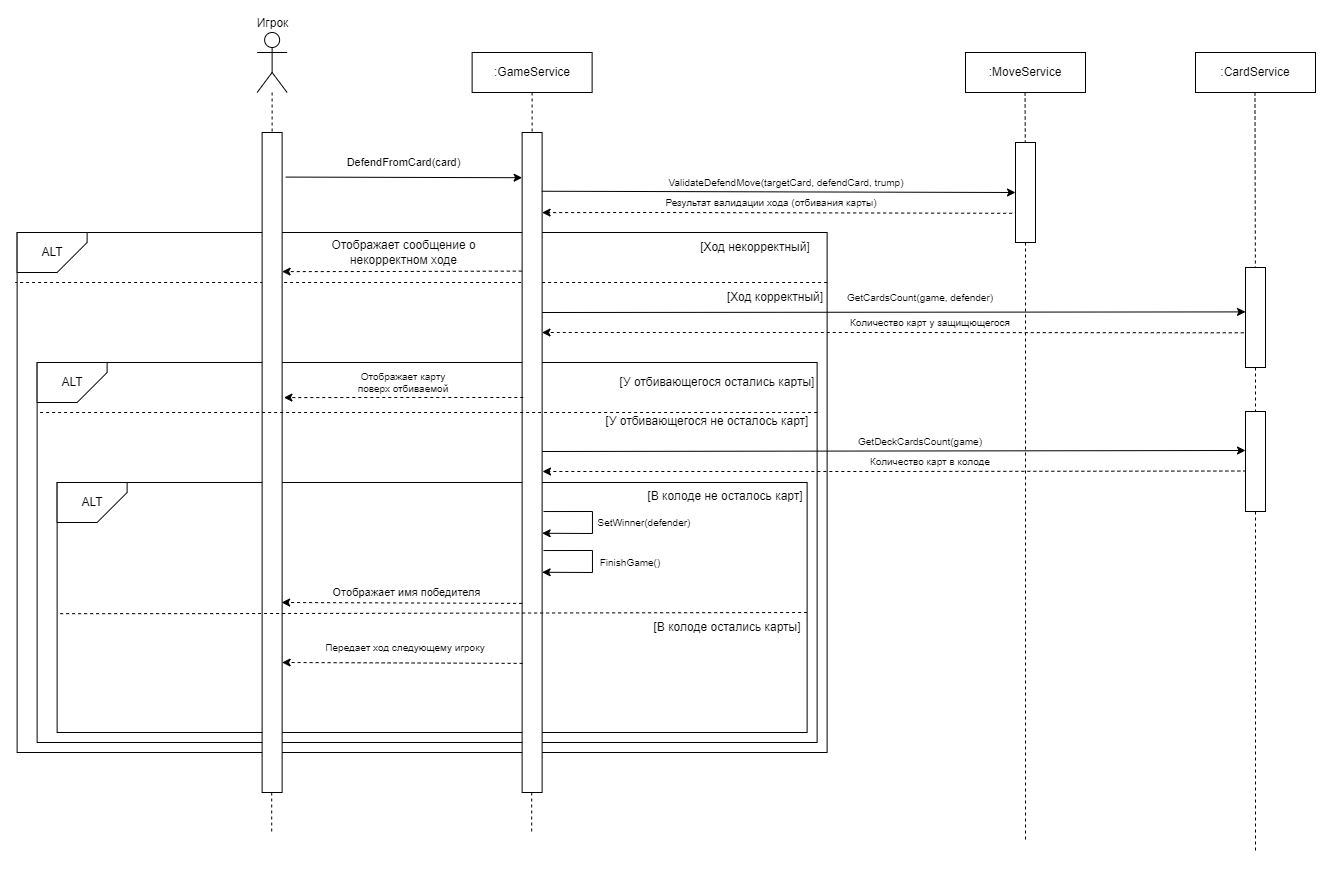

The diagram above was exported from draw.io. Its source (the exported page's mxGraphModel, read from the mxfile embedded in the PNG):
<mxGraphModel dx="420" dy="-502" grid="1" gridSize="10" guides="1" tooltips="1" connect="1" arrows="1" fold="1" page="1" pageScale="1" pageWidth="827" pageHeight="1169" math="0" shadow="0">
  <root>
    <mxCell id="0" />
    <mxCell id="1" parent="0" />
    <mxCell id="kXN6u7sGLQjS9zst5kEX-713" value="Игрок" style="shape=umlActor;verticalLabelPosition=top;verticalAlign=bottom;html=1;outlineConnect=0;labelPosition=center;align=center;" vertex="1" parent="1">
      <mxGeometry x="1211.62" y="1380" width="30" height="60" as="geometry" />
    </mxCell>
    <mxCell id="kXN6u7sGLQjS9zst5kEX-714" value=":GameService" style="rounded=0;whiteSpace=wrap;html=1;" vertex="1" parent="1">
      <mxGeometry x="1426.62" y="1400" width="120" height="40" as="geometry" />
    </mxCell>
    <mxCell id="kXN6u7sGLQjS9zst5kEX-715" value="" style="endArrow=none;dashed=1;html=1;rounded=0;entryX=0.5;entryY=0;entryDx=0;entryDy=0;" edge="1" parent="1" source="kXN6u7sGLQjS9zst5kEX-713" target="kXN6u7sGLQjS9zst5kEX-739">
      <mxGeometry width="50" height="50" relative="1" as="geometry">
        <mxPoint x="1226.62" y="1420" as="sourcePoint" />
        <mxPoint x="1376.62" y="1550" as="targetPoint" />
      </mxGeometry>
    </mxCell>
    <mxCell id="kXN6u7sGLQjS9zst5kEX-716" value="" style="endArrow=none;dashed=1;html=1;rounded=0;entryX=0.5;entryY=0;entryDx=0;entryDy=0;exitX=0.5;exitY=1;exitDx=0;exitDy=0;" edge="1" parent="1" source="kXN6u7sGLQjS9zst5kEX-714" target="kXN6u7sGLQjS9zst5kEX-740">
      <mxGeometry width="50" height="50" relative="1" as="geometry">
        <mxPoint x="1366.62" y="1420" as="sourcePoint" />
        <mxPoint x="1366.62" y="1480" as="targetPoint" />
      </mxGeometry>
    </mxCell>
    <mxCell id="kXN6u7sGLQjS9zst5kEX-717" value="" style="endArrow=classic;html=1;rounded=0;exitX=1.186;exitY=0.041;exitDx=0;exitDy=0;exitPerimeter=0;entryX=0.005;entryY=0.153;entryDx=0;entryDy=0;entryPerimeter=0;" edge="1" parent="1">
      <mxGeometry width="50" height="50" relative="1" as="geometry">
        <mxPoint x="1240.24" y="1524.5699999999997" as="sourcePoint" />
        <mxPoint x="1476.62" y="1525.2200000000003" as="targetPoint" />
      </mxGeometry>
    </mxCell>
    <mxCell id="kXN6u7sGLQjS9zst5kEX-718" value="DefendFromCard(card)" style="edgeLabel;html=1;align=center;verticalAlign=middle;resizable=0;points=[];" vertex="1" connectable="0" parent="kXN6u7sGLQjS9zst5kEX-717">
      <mxGeometry x="-0.1031" y="-2" relative="1" as="geometry">
        <mxPoint x="11" y="-17" as="offset" />
      </mxGeometry>
    </mxCell>
    <mxCell id="kXN6u7sGLQjS9zst5kEX-720" value="ValidateDefendMove(targetCard, defendCard, trump)" style="text;html=1;align=center;verticalAlign=middle;whiteSpace=wrap;rounded=0;fontSize=10;" vertex="1" parent="1">
      <mxGeometry x="1610" y="1520" width="261.62" height="20" as="geometry" />
    </mxCell>
    <mxCell id="kXN6u7sGLQjS9zst5kEX-721" value="" style="rounded=0;whiteSpace=wrap;html=1;" vertex="1" parent="1">
      <mxGeometry x="971.6200000000001" y="1580" width="810" height="520" as="geometry" />
    </mxCell>
    <mxCell id="kXN6u7sGLQjS9zst5kEX-722" value="ALT" style="shape=card;whiteSpace=wrap;html=1;direction=south;flipH=0;flipV=1;" vertex="1" parent="1">
      <mxGeometry x="971.6200000000001" y="1580" width="70" height="40" as="geometry" />
    </mxCell>
    <mxCell id="kXN6u7sGLQjS9zst5kEX-723" value="[Ход некорректный]" style="text;html=1;align=center;verticalAlign=middle;whiteSpace=wrap;rounded=0;" vertex="1" parent="1">
      <mxGeometry x="1620" y="1580" width="180" height="30" as="geometry" />
    </mxCell>
    <mxCell id="kXN6u7sGLQjS9zst5kEX-724" value="" style="endArrow=classic;html=1;rounded=0;entryX=1.15;entryY=0.367;entryDx=0;entryDy=0;entryPerimeter=0;exitX=-0.017;exitY=0.21;exitDx=0;exitDy=0;exitPerimeter=0;dashed=1;" edge="1" parent="1" source="kXN6u7sGLQjS9zst5kEX-740">
      <mxGeometry width="50" height="50" relative="1" as="geometry">
        <mxPoint x="1477.12" y="1620" as="sourcePoint" />
        <mxPoint x="1236.62" y="1619.1099999999997" as="targetPoint" />
        <Array as="points">
          <mxPoint x="1348.62" y="1619" />
        </Array>
      </mxGeometry>
    </mxCell>
    <mxCell id="kXN6u7sGLQjS9zst5kEX-725" value="Отображает сообщение о некорректном ходе" style="text;html=1;align=center;verticalAlign=middle;whiteSpace=wrap;rounded=0;" vertex="1" parent="1">
      <mxGeometry x="1281.62" y="1585" width="153" height="30" as="geometry" />
    </mxCell>
    <mxCell id="kXN6u7sGLQjS9zst5kEX-726" value="[Ход корректный]" style="text;html=1;align=center;verticalAlign=middle;whiteSpace=wrap;rounded=0;" vertex="1" parent="1">
      <mxGeometry x="1640" y="1630" width="180" height="30" as="geometry" />
    </mxCell>
    <mxCell id="kXN6u7sGLQjS9zst5kEX-728" value="GetCardsCount(game, defender)" style="text;html=1;align=center;verticalAlign=middle;whiteSpace=wrap;rounded=0;fontSize=10;" vertex="1" parent="1">
      <mxGeometry x="1800" y="1635" width="150" height="20" as="geometry" />
    </mxCell>
    <mxCell id="kXN6u7sGLQjS9zst5kEX-729" value="" style="rounded=0;whiteSpace=wrap;html=1;" vertex="1" parent="1">
      <mxGeometry x="991.6200000000001" y="1710" width="780" height="380" as="geometry" />
    </mxCell>
    <mxCell id="kXN6u7sGLQjS9zst5kEX-730" value="ALT" style="shape=card;whiteSpace=wrap;html=1;direction=south;flipH=0;flipV=1;" vertex="1" parent="1">
      <mxGeometry x="991.6200000000001" y="1710" width="70" height="40" as="geometry" />
    </mxCell>
    <mxCell id="kXN6u7sGLQjS9zst5kEX-731" value="" style="endArrow=none;dashed=1;html=1;rounded=0;entryX=0;entryY=0.321;entryDx=0;entryDy=0;entryPerimeter=0;" edge="1" parent="1">
      <mxGeometry width="50" height="50" relative="1" as="geometry">
        <mxPoint x="1781.62" y="1630" as="sourcePoint" />
        <mxPoint x="970" y="1630" as="targetPoint" />
      </mxGeometry>
    </mxCell>
    <mxCell id="kXN6u7sGLQjS9zst5kEX-732" value="[У отбивающегося остались карты]" style="text;html=1;align=center;verticalAlign=middle;whiteSpace=wrap;rounded=0;" vertex="1" parent="1">
      <mxGeometry x="1571.62" y="1715" width="200" height="30" as="geometry" />
    </mxCell>
    <mxCell id="kXN6u7sGLQjS9zst5kEX-733" value="Отображает карту поверх отбиваемой" style="text;html=1;align=center;verticalAlign=middle;whiteSpace=wrap;rounded=0;fontSize=10;" vertex="1" parent="1">
      <mxGeometry x="1303.12" y="1720" width="110" height="20" as="geometry" />
    </mxCell>
    <mxCell id="kXN6u7sGLQjS9zst5kEX-734" value="[У отбивающегося не осталось карт]" style="text;html=1;align=center;verticalAlign=middle;whiteSpace=wrap;rounded=0;" vertex="1" parent="1">
      <mxGeometry x="1551.62" y="1754" width="220" height="30" as="geometry" />
    </mxCell>
    <mxCell id="kXN6u7sGLQjS9zst5kEX-736" value="GetDeckCardsCount(game)" style="text;html=1;align=center;verticalAlign=middle;whiteSpace=wrap;rounded=0;fontSize=10;" vertex="1" parent="1">
      <mxGeometry x="1820" y="1779" width="110" height="20" as="geometry" />
    </mxCell>
    <mxCell id="kXN6u7sGLQjS9zst5kEX-737" value="" style="rounded=0;whiteSpace=wrap;html=1;" vertex="1" parent="1">
      <mxGeometry x="1011.62" y="1830" width="750" height="250" as="geometry" />
    </mxCell>
    <mxCell id="kXN6u7sGLQjS9zst5kEX-738" value="ALT" style="shape=card;whiteSpace=wrap;html=1;direction=south;flipH=0;flipV=1;" vertex="1" parent="1">
      <mxGeometry x="1011.6200000000001" y="1830" width="70" height="40" as="geometry" />
    </mxCell>
    <mxCell id="kXN6u7sGLQjS9zst5kEX-739" value="" style="rounded=0;whiteSpace=wrap;html=1;" vertex="1" parent="1">
      <mxGeometry x="1216.62" y="1480" width="20" height="660" as="geometry" />
    </mxCell>
    <mxCell id="kXN6u7sGLQjS9zst5kEX-740" value="" style="rounded=0;whiteSpace=wrap;html=1;" vertex="1" parent="1">
      <mxGeometry x="1476.62" y="1480" width="20" height="660" as="geometry" />
    </mxCell>
    <mxCell id="kXN6u7sGLQjS9zst5kEX-741" value="" style="endArrow=none;dashed=1;html=1;rounded=0;entryX=0;entryY=0.321;entryDx=0;entryDy=0;entryPerimeter=0;" edge="1" parent="1">
      <mxGeometry width="50" height="50" relative="1" as="geometry">
        <mxPoint x="1771.62" y="1760" as="sourcePoint" />
        <mxPoint x="991.6200000000001" y="1760" as="targetPoint" />
      </mxGeometry>
    </mxCell>
    <mxCell id="kXN6u7sGLQjS9zst5kEX-742" value="[В колоде не осталось карт]" style="text;html=1;align=center;verticalAlign=middle;whiteSpace=wrap;rounded=0;" vertex="1" parent="1">
      <mxGeometry x="1570" y="1829" width="220" height="30" as="geometry" />
    </mxCell>
    <mxCell id="kXN6u7sGLQjS9zst5kEX-743" value="" style="endArrow=classic;html=1;rounded=0;entryX=1;entryY=0.5;entryDx=0;entryDy=0;exitX=0.025;exitY=0.51;exitDx=0;exitDy=0;exitPerimeter=0;dashed=1;" edge="1" parent="1">
      <mxGeometry width="50" height="50" relative="1" as="geometry">
        <mxPoint x="1476.62" y="1950.8999999999996" as="sourcePoint" />
        <mxPoint x="1236.12" y="1950" as="targetPoint" />
      </mxGeometry>
    </mxCell>
    <mxCell id="kXN6u7sGLQjS9zst5kEX-744" value="Отображает имя победителя" style="edgeLabel;html=1;align=center;verticalAlign=middle;resizable=0;points=[];" vertex="1" connectable="0" parent="kXN6u7sGLQjS9zst5kEX-743">
      <mxGeometry x="-0.1301" y="-2" relative="1" as="geometry">
        <mxPoint x="-12" y="-9" as="offset" />
      </mxGeometry>
    </mxCell>
    <mxCell id="kXN6u7sGLQjS9zst5kEX-745" value="" style="endArrow=none;dashed=1;html=1;rounded=0;entryX=-0.002;entryY=0.218;entryDx=0;entryDy=0;entryPerimeter=0;exitX=0.998;exitY=0.211;exitDx=0;exitDy=0;exitPerimeter=0;" edge="1" parent="1">
      <mxGeometry width="50" height="50" relative="1" as="geometry">
        <mxPoint x="1761.62" y="1960" as="sourcePoint" />
        <mxPoint x="1011.6200000000001" y="1961.1899999999996" as="targetPoint" />
        <Array as="points">
          <mxPoint x="1163.1200000000001" y="1961.13" />
        </Array>
      </mxGeometry>
    </mxCell>
    <mxCell id="kXN6u7sGLQjS9zst5kEX-746" value="[В колоде остались карты]" style="text;html=1;align=center;verticalAlign=middle;whiteSpace=wrap;rounded=0;" vertex="1" parent="1">
      <mxGeometry x="1571.62" y="1960" width="220" height="30" as="geometry" />
    </mxCell>
    <mxCell id="kXN6u7sGLQjS9zst5kEX-747" value="Передает ход следующему игроку" style="text;html=1;align=center;verticalAlign=middle;whiteSpace=wrap;rounded=0;fontSize=10;" vertex="1" parent="1">
      <mxGeometry x="1260" y="1980" width="200" height="30" as="geometry" />
    </mxCell>
    <mxCell id="kXN6u7sGLQjS9zst5kEX-748" value="" style="endArrow=classic;html=1;rounded=0;entryX=1;entryY=0.5;entryDx=0;entryDy=0;exitX=0.025;exitY=0.51;exitDx=0;exitDy=0;exitPerimeter=0;dashed=1;" edge="1" parent="1">
      <mxGeometry width="50" height="50" relative="1" as="geometry">
        <mxPoint x="1477.12" y="2010.8999999999996" as="sourcePoint" />
        <mxPoint x="1236.62" y="2010" as="targetPoint" />
      </mxGeometry>
    </mxCell>
    <mxCell id="kXN6u7sGLQjS9zst5kEX-749" value="" style="endArrow=none;dashed=1;html=1;rounded=0;entryX=0.5;entryY=0;entryDx=0;entryDy=0;" edge="1" parent="1">
      <mxGeometry width="50" height="50" relative="1" as="geometry">
        <mxPoint x="1226.2" y="2140" as="sourcePoint" />
        <mxPoint x="1226.2" y="2180" as="targetPoint" />
      </mxGeometry>
    </mxCell>
    <mxCell id="kXN6u7sGLQjS9zst5kEX-750" value="" style="endArrow=none;dashed=1;html=1;rounded=0;entryX=0.5;entryY=0;entryDx=0;entryDy=0;" edge="1" parent="1">
      <mxGeometry width="50" height="50" relative="1" as="geometry">
        <mxPoint x="1486.2" y="2140" as="sourcePoint" />
        <mxPoint x="1486.2" y="2180" as="targetPoint" />
      </mxGeometry>
    </mxCell>
    <mxCell id="kXN6u7sGLQjS9zst5kEX-751" value="" style="endArrow=classic;html=1;rounded=0;entryX=1.15;entryY=0.367;entryDx=0;entryDy=0;entryPerimeter=0;exitX=-0.017;exitY=0.21;exitDx=0;exitDy=0;exitPerimeter=0;dashed=1;" edge="1" parent="1">
      <mxGeometry width="50" height="50" relative="1" as="geometry">
        <mxPoint x="1477.81" y="1745" as="sourcePoint" />
        <mxPoint x="1238.4299999999998" y="1745.1099999999997" as="targetPoint" />
        <Array as="points">
          <mxPoint x="1350.43" y="1745" />
        </Array>
      </mxGeometry>
    </mxCell>
    <mxCell id="kXN6u7sGLQjS9zst5kEX-752" style="edgeStyle=orthogonalEdgeStyle;rounded=0;orthogonalLoop=1;jettySize=auto;html=1;exitX=0.5;exitY=1;exitDx=0;exitDy=0;" edge="1" parent="1" source="kXN6u7sGLQjS9zst5kEX-732" target="kXN6u7sGLQjS9zst5kEX-732">
      <mxGeometry relative="1" as="geometry" />
    </mxCell>
    <mxCell id="kXN6u7sGLQjS9zst5kEX-753" value="" style="endArrow=classic;html=1;rounded=0;exitX=1.076;exitY=0.047;exitDx=0;exitDy=0;exitPerimeter=0;entryX=0.983;entryY=0.193;entryDx=0;entryDy=0;entryPerimeter=0;" edge="1" parent="1">
      <mxGeometry width="50" height="50" relative="1" as="geometry">
        <mxPoint x="1497.9999999999998" y="1859.04" as="sourcePoint" />
        <mxPoint x="1496.6199999999997" y="1880.7600000000002" as="targetPoint" />
        <Array as="points">
          <mxPoint x="1546.96" y="1859" />
          <mxPoint x="1546.96" y="1881" />
        </Array>
      </mxGeometry>
    </mxCell>
    <mxCell id="kXN6u7sGLQjS9zst5kEX-754" value="FinishGame()" style="text;html=1;align=center;verticalAlign=middle;whiteSpace=wrap;rounded=0;fontSize=10;" vertex="1" parent="1">
      <mxGeometry x="1529.9999999999998" y="1900" width="110" height="20" as="geometry" />
    </mxCell>
    <mxCell id="kXN6u7sGLQjS9zst5kEX-755" value="" style="endArrow=classic;html=1;rounded=0;exitX=1.076;exitY=0.047;exitDx=0;exitDy=0;exitPerimeter=0;entryX=0.983;entryY=0.193;entryDx=0;entryDy=0;entryPerimeter=0;" edge="1" parent="1">
      <mxGeometry width="50" height="50" relative="1" as="geometry">
        <mxPoint x="1497.9999999999998" y="1898.04" as="sourcePoint" />
        <mxPoint x="1496.6199999999997" y="1919.7600000000002" as="targetPoint" />
        <Array as="points">
          <mxPoint x="1546.96" y="1898" />
          <mxPoint x="1546.96" y="1920" />
        </Array>
      </mxGeometry>
    </mxCell>
    <mxCell id="kXN6u7sGLQjS9zst5kEX-756" value="SetWinner(defender)" style="text;html=1;align=center;verticalAlign=middle;whiteSpace=wrap;rounded=0;fontSize=10;" vertex="1" parent="1">
      <mxGeometry x="1544.34" y="1860" width="110" height="20" as="geometry" />
    </mxCell>
    <mxCell id="kXN6u7sGLQjS9zst5kEX-757" value=":MoveService" style="rounded=0;whiteSpace=wrap;html=1;" vertex="1" parent="1">
      <mxGeometry x="1920" y="1400" width="120" height="40" as="geometry" />
    </mxCell>
    <mxCell id="kXN6u7sGLQjS9zst5kEX-758" value="" style="endArrow=none;dashed=1;html=1;rounded=0;exitX=0.5;exitY=1;exitDx=0;exitDy=0;" edge="1" parent="1" source="kXN6u7sGLQjS9zst5kEX-762">
      <mxGeometry width="50" height="50" relative="1" as="geometry">
        <mxPoint x="1979.55" y="1440" as="sourcePoint" />
        <mxPoint x="1980" y="2190" as="targetPoint" />
      </mxGeometry>
    </mxCell>
    <mxCell id="kXN6u7sGLQjS9zst5kEX-761" value="" style="endArrow=classic;html=1;rounded=0;exitX=0.981;exitY=0.089;exitDx=0;exitDy=0;exitPerimeter=0;entryX=0;entryY=0.5;entryDx=0;entryDy=0;" edge="1" parent="1" source="kXN6u7sGLQjS9zst5kEX-740" target="kXN6u7sGLQjS9zst5kEX-762">
      <mxGeometry width="50" height="50" relative="1" as="geometry">
        <mxPoint x="1561.62" y="1540" as="sourcePoint" />
        <mxPoint x="1960" y="1540" as="targetPoint" />
      </mxGeometry>
    </mxCell>
    <mxCell id="kXN6u7sGLQjS9zst5kEX-763" value="" style="endArrow=none;dashed=1;html=1;rounded=0;exitX=0.5;exitY=1;exitDx=0;exitDy=0;" edge="1" parent="1" target="kXN6u7sGLQjS9zst5kEX-762">
      <mxGeometry width="50" height="50" relative="1" as="geometry">
        <mxPoint x="1979.55" y="1440" as="sourcePoint" />
        <mxPoint x="1980" y="2190" as="targetPoint" />
      </mxGeometry>
    </mxCell>
    <mxCell id="kXN6u7sGLQjS9zst5kEX-762" value="" style="rounded=0;whiteSpace=wrap;html=1;" vertex="1" parent="1">
      <mxGeometry x="1970" y="1490" width="20" height="100" as="geometry" />
    </mxCell>
    <mxCell id="kXN6u7sGLQjS9zst5kEX-765" value="" style="endArrow=classic;html=1;rounded=0;entryX=1.15;entryY=0.367;entryDx=0;entryDy=0;entryPerimeter=0;exitX=-0.167;exitY=0.708;exitDx=0;exitDy=0;exitPerimeter=0;dashed=1;" edge="1" parent="1" source="kXN6u7sGLQjS9zst5kEX-762">
      <mxGeometry width="50" height="50" relative="1" as="geometry">
        <mxPoint x="1736" y="1560" as="sourcePoint" />
        <mxPoint x="1496.62" y="1560.1099999999997" as="targetPoint" />
        <Array as="points">
          <mxPoint x="1608.62" y="1560" />
        </Array>
      </mxGeometry>
    </mxCell>
    <mxCell id="kXN6u7sGLQjS9zst5kEX-766" value="Результат валидации хода (отбивания карты)" style="text;html=1;align=center;verticalAlign=middle;whiteSpace=wrap;rounded=0;fontSize=10;" vertex="1" parent="1">
      <mxGeometry x="1610" y="1540" width="231.62" height="20" as="geometry" />
    </mxCell>
    <mxCell id="kXN6u7sGLQjS9zst5kEX-767" value=":CardService" style="rounded=0;whiteSpace=wrap;html=1;" vertex="1" parent="1">
      <mxGeometry x="2150" y="1400" width="120" height="40" as="geometry" />
    </mxCell>
    <mxCell id="kXN6u7sGLQjS9zst5kEX-768" value="" style="endArrow=none;dashed=1;html=1;rounded=0;exitX=0.5;exitY=1;exitDx=0;exitDy=0;" edge="1" parent="1" source="kXN6u7sGLQjS9zst5kEX-770">
      <mxGeometry width="50" height="50" relative="1" as="geometry">
        <mxPoint x="2209.47" y="1440" as="sourcePoint" />
        <mxPoint x="2210" y="2200" as="targetPoint" />
      </mxGeometry>
    </mxCell>
    <mxCell id="kXN6u7sGLQjS9zst5kEX-769" value="" style="endArrow=classic;html=1;rounded=0;exitX=0.981;exitY=0.089;exitDx=0;exitDy=0;exitPerimeter=0;entryX=0;entryY=0.444;entryDx=0;entryDy=0;entryPerimeter=0;" edge="1" parent="1" target="kXN6u7sGLQjS9zst5kEX-770">
      <mxGeometry width="50" height="50" relative="1" as="geometry">
        <mxPoint x="1496.62" y="1660" as="sourcePoint" />
        <mxPoint x="2180" y="1661" as="targetPoint" />
      </mxGeometry>
    </mxCell>
    <mxCell id="kXN6u7sGLQjS9zst5kEX-771" value="" style="endArrow=none;dashed=1;html=1;rounded=0;exitX=0.5;exitY=1;exitDx=0;exitDy=0;" edge="1" parent="1" target="kXN6u7sGLQjS9zst5kEX-770">
      <mxGeometry width="50" height="50" relative="1" as="geometry">
        <mxPoint x="2209.47" y="1440" as="sourcePoint" />
        <mxPoint x="2210" y="2200" as="targetPoint" />
      </mxGeometry>
    </mxCell>
    <mxCell id="kXN6u7sGLQjS9zst5kEX-770" value="" style="rounded=0;whiteSpace=wrap;html=1;" vertex="1" parent="1">
      <mxGeometry x="2200" y="1615" width="20" height="100" as="geometry" />
    </mxCell>
    <mxCell id="kXN6u7sGLQjS9zst5kEX-772" value="" style="endArrow=classic;html=1;rounded=0;entryX=0.995;entryY=0.303;entryDx=0;entryDy=0;entryPerimeter=0;exitX=-0.087;exitY=0.653;exitDx=0;exitDy=0;exitPerimeter=0;dashed=1;" edge="1" parent="1" source="kXN6u7sGLQjS9zst5kEX-770" target="kXN6u7sGLQjS9zst5kEX-740">
      <mxGeometry width="50" height="50" relative="1" as="geometry">
        <mxPoint x="2190.38" y="1681" as="sourcePoint" />
        <mxPoint x="1720" y="1680.1099999999997" as="targetPoint" />
        <Array as="points">
          <mxPoint x="1832" y="1680" />
        </Array>
      </mxGeometry>
    </mxCell>
    <mxCell id="kXN6u7sGLQjS9zst5kEX-773" value="Количество карт у защищющегося" style="text;html=1;align=center;verticalAlign=middle;whiteSpace=wrap;rounded=0;fontSize=10;" vertex="1" parent="1">
      <mxGeometry x="1790" y="1660" width="190" height="20" as="geometry" />
    </mxCell>
    <mxCell id="kXN6u7sGLQjS9zst5kEX-776" value="" style="endArrow=classic;html=1;rounded=0;exitX=0.981;exitY=0.089;exitDx=0;exitDy=0;exitPerimeter=0;entryX=0;entryY=0.444;entryDx=0;entryDy=0;entryPerimeter=0;" edge="1" parent="1">
      <mxGeometry width="50" height="50" relative="1" as="geometry">
        <mxPoint x="1496.62" y="1799" as="sourcePoint" />
        <mxPoint x="2200" y="1798" as="targetPoint" />
      </mxGeometry>
    </mxCell>
    <mxCell id="kXN6u7sGLQjS9zst5kEX-777" value="" style="endArrow=classic;html=1;rounded=0;entryX=0.995;entryY=0.303;entryDx=0;entryDy=0;entryPerimeter=0;exitX=0.043;exitY=0.595;exitDx=0;exitDy=0;exitPerimeter=0;dashed=1;" edge="1" parent="1" source="kXN6u7sGLQjS9zst5kEX-779">
      <mxGeometry width="50" height="50" relative="1" as="geometry">
        <mxPoint x="2190.38" y="1820" as="sourcePoint" />
        <mxPoint x="1497" y="1819" as="targetPoint" />
        <Array as="points">
          <mxPoint x="1832" y="1819" />
        </Array>
      </mxGeometry>
    </mxCell>
    <mxCell id="kXN6u7sGLQjS9zst5kEX-778" value="Количество карт в колоде" style="text;html=1;align=center;verticalAlign=middle;whiteSpace=wrap;rounded=0;fontSize=10;" vertex="1" parent="1">
      <mxGeometry x="1790" y="1799" width="190" height="20" as="geometry" />
    </mxCell>
    <mxCell id="kXN6u7sGLQjS9zst5kEX-779" value="" style="rounded=0;whiteSpace=wrap;html=1;" vertex="1" parent="1">
      <mxGeometry x="2200" y="1759" width="20" height="100" as="geometry" />
    </mxCell>
  </root>
</mxGraphModel>